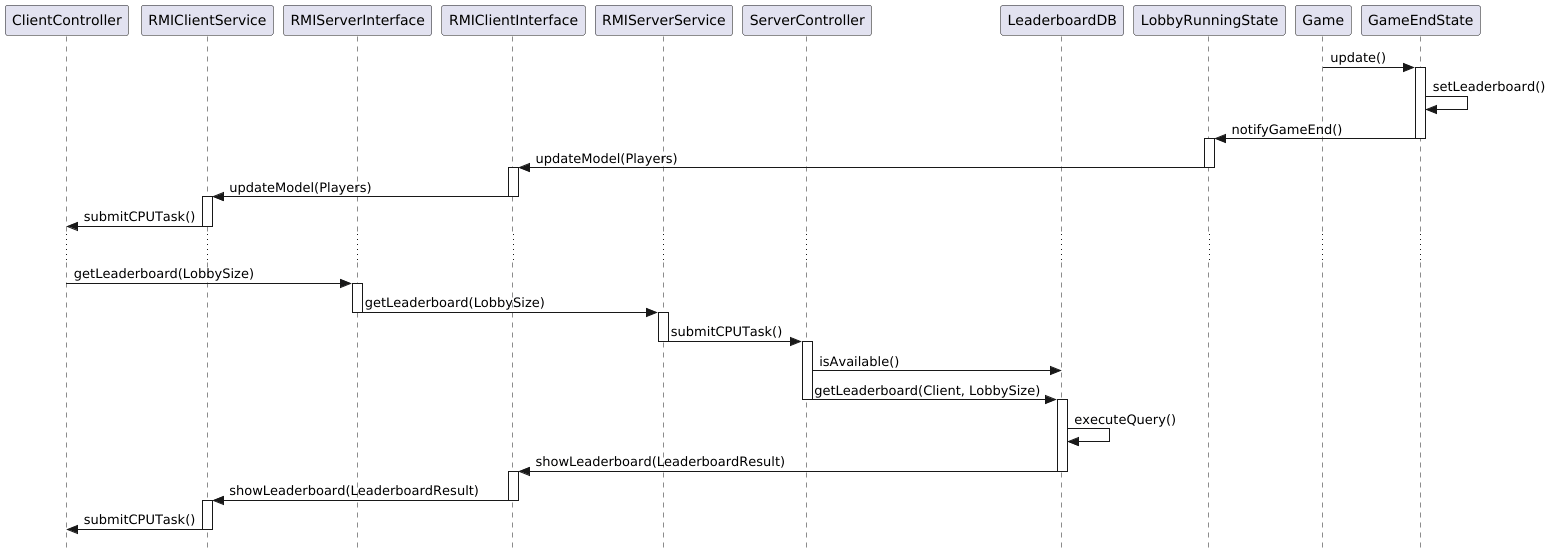

The diagram above was rendered by PlantUML. Its source (embedded in the PNG):
@startuml
skinparam style strictuml

participant ClientController
participant RMIClientService
participant RMIServerInterface
participant RMIClientInterface
participant RMIServerService
participant ServerController
participant LeaderboardDB
participant LobbyRunningState
participant Game
participant GameEndState

Game -> GameEndState : update()

activate GameEndState
GameEndState -> GameEndState: setLeaderboard()
GameEndState -> LobbyRunningState: notifyGameEnd()
deactivate GameEndState

activate LobbyRunningState
LobbyRunningState -> RMIClientInterface:  updateModel(Players)
deactivate LobbyRunningState

activate RMIClientInterface
RMIClientInterface -> RMIClientService: updateModel(Players)
deactivate RMIClientInterface

activate RMIClientService
RMIClientService -> ClientController: submitCPUTask()
deactivate RMIClientService

...

ClientController -> RMIServerInterface: getLeaderboard(LobbySize)

activate RMIServerInterface
RMIServerInterface -> RMIServerService: getLeaderboard(LobbySize)
deactivate RMIServerInterface

activate RMIServerService
RMIServerService -> ServerController: submitCPUTask()
deactivate RMIServerService

activate ServerController
ServerController -> LeaderboardDB : isAvailable()
ServerController -> LeaderboardDB : getLeaderboard(Client, LobbySize)
deactivate ServerController

activate LeaderboardDB
LeaderboardDB -> LeaderboardDB: executeQuery()
LeaderboardDB -> RMIClientInterface: showLeaderboard(LeaderboardResult)
deactivate LeaderboardDB

activate RMIClientInterface
RMIClientInterface -> RMIClientService: showLeaderboard(LeaderboardResult)
deactivate RMIClientInterface

activate RMIClientService
RMIClientService -> ClientController: submitCPUTask()
deactivate RMIClientService


@enduml